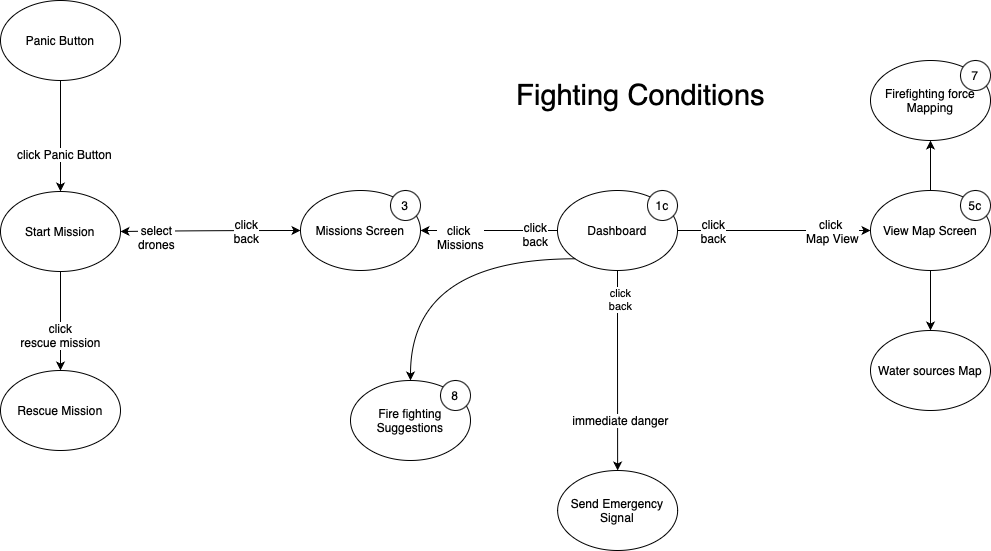

The diagram above was exported from draw.io. Its source (the exported page's mxGraphModel, read from the mxfile embedded in the PNG):
<mxGraphModel dx="1705" dy="1037" grid="1" gridSize="10" guides="1" tooltips="1" connect="1" arrows="1" fold="1" page="1" pageScale="1" pageWidth="827" pageHeight="1169" math="0" shadow="0">
  <root>
    <mxCell id="0" />
    <mxCell id="1" parent="0" />
    <mxCell id="kLwxDgOB20WP7RlyKZVK-1" value="&lt;font style=&quot;font-size: 29px;&quot;&gt;Fighting Conditions&lt;/font&gt;" style="text;html=1;align=center;verticalAlign=middle;resizable=0;points=[];autosize=1;strokeColor=none;fillColor=none;" vertex="1" parent="1">
      <mxGeometry x="775" y="1040" width="270" height="50" as="geometry" />
    </mxCell>
    <mxCell id="kLwxDgOB20WP7RlyKZVK-2" value="" style="group" vertex="1" connectable="0" parent="1">
      <mxGeometry x="827" y="1160" width="140" height="90" as="geometry" />
    </mxCell>
    <mxCell id="kLwxDgOB20WP7RlyKZVK-3" value="Dashboard" style="ellipse;whiteSpace=wrap;html=1;" vertex="1" parent="kLwxDgOB20WP7RlyKZVK-2">
      <mxGeometry width="120" height="80" as="geometry" />
    </mxCell>
    <mxCell id="kLwxDgOB20WP7RlyKZVK-4" value="1c" style="ellipse;whiteSpace=wrap;html=1;aspect=fixed;" vertex="1" parent="kLwxDgOB20WP7RlyKZVK-2">
      <mxGeometry x="90" width="30" height="30" as="geometry" />
    </mxCell>
    <mxCell id="kLwxDgOB20WP7RlyKZVK-5" value="" style="group" vertex="1" connectable="0" parent="1">
      <mxGeometry x="1140" y="1160" width="120" height="80" as="geometry" />
    </mxCell>
    <mxCell id="kLwxDgOB20WP7RlyKZVK-6" value="View Map Screen" style="ellipse;whiteSpace=wrap;html=1;" vertex="1" parent="kLwxDgOB20WP7RlyKZVK-5">
      <mxGeometry width="120" height="80" as="geometry" />
    </mxCell>
    <mxCell id="kLwxDgOB20WP7RlyKZVK-7" value="5c" style="ellipse;whiteSpace=wrap;html=1;aspect=fixed;" vertex="1" parent="kLwxDgOB20WP7RlyKZVK-5">
      <mxGeometry x="90" width="30" height="30" as="geometry" />
    </mxCell>
    <mxCell id="kLwxDgOB20WP7RlyKZVK-8" style="edgeStyle=orthogonalEdgeStyle;curved=1;rounded=0;orthogonalLoop=1;jettySize=auto;html=1;exitX=1;exitY=0.5;exitDx=0;exitDy=0;fontSize=12;startArrow=none;startFill=0;" edge="1" parent="1" source="kLwxDgOB20WP7RlyKZVK-3" target="kLwxDgOB20WP7RlyKZVK-6">
      <mxGeometry relative="1" as="geometry">
        <mxPoint x="1140" y="1199.8571428571431" as="targetPoint" />
      </mxGeometry>
    </mxCell>
    <mxCell id="kLwxDgOB20WP7RlyKZVK-9" value="click &lt;br&gt;Map View" style="edgeLabel;html=1;align=center;verticalAlign=middle;resizable=0;points=[];fontSize=12;" vertex="1" connectable="0" parent="kLwxDgOB20WP7RlyKZVK-8">
      <mxGeometry x="0.3634" relative="1" as="geometry">
        <mxPoint x="22" as="offset" />
      </mxGeometry>
    </mxCell>
    <mxCell id="kLwxDgOB20WP7RlyKZVK-10" value="click&lt;br&gt;back" style="edgeLabel;html=1;align=center;verticalAlign=middle;resizable=0;points=[];fontSize=12;" vertex="1" connectable="0" parent="kLwxDgOB20WP7RlyKZVK-8">
      <mxGeometry x="-0.6432" relative="1" as="geometry">
        <mxPoint as="offset" />
      </mxGeometry>
    </mxCell>
    <mxCell id="kLwxDgOB20WP7RlyKZVK-11" style="edgeStyle=orthogonalEdgeStyle;curved=1;rounded=0;orthogonalLoop=1;jettySize=auto;html=1;exitX=0.5;exitY=1;exitDx=0;exitDy=0;fontSize=12;startArrow=none;startFill=0;" edge="1" parent="1" source="kLwxDgOB20WP7RlyKZVK-6" target="kLwxDgOB20WP7RlyKZVK-12">
      <mxGeometry relative="1" as="geometry">
        <mxPoint x="1200" y="1340" as="targetPoint" />
      </mxGeometry>
    </mxCell>
    <mxCell id="kLwxDgOB20WP7RlyKZVK-12" value="Water sources Map" style="ellipse;whiteSpace=wrap;html=1;fontSize=12;" vertex="1" parent="1">
      <mxGeometry x="1140" y="1300" width="120" height="80" as="geometry" />
    </mxCell>
    <mxCell id="kLwxDgOB20WP7RlyKZVK-13" style="edgeStyle=orthogonalEdgeStyle;curved=1;rounded=0;orthogonalLoop=1;jettySize=auto;html=1;exitX=0.5;exitY=0;exitDx=0;exitDy=0;fontSize=12;startArrow=none;startFill=0;entryX=0.5;entryY=1;entryDx=0;entryDy=0;" edge="1" parent="1" source="kLwxDgOB20WP7RlyKZVK-6" target="kLwxDgOB20WP7RlyKZVK-15">
      <mxGeometry relative="1" as="geometry">
        <mxPoint x="1200" y="1120" as="targetPoint" />
      </mxGeometry>
    </mxCell>
    <mxCell id="kLwxDgOB20WP7RlyKZVK-14" value="" style="group" vertex="1" connectable="0" parent="1">
      <mxGeometry x="1140" y="1030" width="120" height="80" as="geometry" />
    </mxCell>
    <mxCell id="kLwxDgOB20WP7RlyKZVK-15" value="Firefighting force Mapping" style="ellipse;whiteSpace=wrap;html=1;" vertex="1" parent="kLwxDgOB20WP7RlyKZVK-14">
      <mxGeometry width="120" height="80" as="geometry" />
    </mxCell>
    <mxCell id="kLwxDgOB20WP7RlyKZVK-16" value="7" style="ellipse;whiteSpace=wrap;html=1;aspect=fixed;" vertex="1" parent="kLwxDgOB20WP7RlyKZVK-14">
      <mxGeometry x="90" width="30" height="30" as="geometry" />
    </mxCell>
    <mxCell id="kLwxDgOB20WP7RlyKZVK-17" value="immediate danger" style="edgeStyle=orthogonalEdgeStyle;curved=1;rounded=0;orthogonalLoop=1;jettySize=auto;html=1;exitX=0.5;exitY=1;exitDx=0;exitDy=0;fontSize=12;startArrow=none;startFill=0;" edge="1" parent="1" source="kLwxDgOB20WP7RlyKZVK-3" target="kLwxDgOB20WP7RlyKZVK-18">
      <mxGeometry x="0.5003" y="3" relative="1" as="geometry">
        <mxPoint x="887.1428571428573" y="1480" as="targetPoint" />
        <mxPoint as="offset" />
      </mxGeometry>
    </mxCell>
    <mxCell id="kLwxDgOB20WP7RlyKZVK-18" value="Send Emergency Signal" style="ellipse;whiteSpace=wrap;html=1;fontSize=12;" vertex="1" parent="1">
      <mxGeometry x="827.1428571428573" y="1440" width="120" height="80" as="geometry" />
    </mxCell>
    <mxCell id="kLwxDgOB20WP7RlyKZVK-19" value="click&lt;br&gt;back" style="edgeLabel;html=1;align=center;verticalAlign=middle;resizable=0;points=[];" vertex="1" connectable="0" parent="1">
      <mxGeometry x="866.5714285714284" y="1201" as="geometry">
        <mxPoint x="23" y="67" as="offset" />
      </mxGeometry>
    </mxCell>
    <mxCell id="kLwxDgOB20WP7RlyKZVK-20" value="" style="group" vertex="1" connectable="0" parent="1">
      <mxGeometry x="570" y="1160" width="120" height="80" as="geometry" />
    </mxCell>
    <mxCell id="kLwxDgOB20WP7RlyKZVK-21" value="Missions Screen" style="ellipse;whiteSpace=wrap;html=1;" vertex="1" parent="kLwxDgOB20WP7RlyKZVK-20">
      <mxGeometry width="120" height="80" as="geometry" />
    </mxCell>
    <mxCell id="kLwxDgOB20WP7RlyKZVK-22" value="3" style="ellipse;whiteSpace=wrap;html=1;aspect=fixed;" vertex="1" parent="kLwxDgOB20WP7RlyKZVK-20">
      <mxGeometry x="90" width="30" height="30" as="geometry" />
    </mxCell>
    <mxCell id="kLwxDgOB20WP7RlyKZVK-23" style="edgeStyle=orthogonalEdgeStyle;curved=1;rounded=0;orthogonalLoop=1;jettySize=auto;html=1;exitX=0;exitY=0.5;exitDx=0;exitDy=0;startArrow=classic;startFill=1;" edge="1" parent="1" source="kLwxDgOB20WP7RlyKZVK-21" target="kLwxDgOB20WP7RlyKZVK-26">
      <mxGeometry relative="1" as="geometry">
        <mxPoint x="550" y="1200" as="targetPoint" />
      </mxGeometry>
    </mxCell>
    <mxCell id="kLwxDgOB20WP7RlyKZVK-24" value="select&lt;br&gt;drones" style="edgeLabel;html=1;align=center;verticalAlign=middle;resizable=0;points=[];fontSize=12;" vertex="1" connectable="0" parent="kLwxDgOB20WP7RlyKZVK-23">
      <mxGeometry x="0.1667" y="-5" relative="1" as="geometry">
        <mxPoint x="-41" y="10" as="offset" />
      </mxGeometry>
    </mxCell>
    <mxCell id="kLwxDgOB20WP7RlyKZVK-25" value="click&lt;br&gt;back" style="edgeLabel;html=1;align=center;verticalAlign=middle;resizable=0;points=[];fontSize=12;" vertex="1" connectable="0" parent="kLwxDgOB20WP7RlyKZVK-23">
      <mxGeometry x="-0.3889" relative="1" as="geometry">
        <mxPoint as="offset" />
      </mxGeometry>
    </mxCell>
    <mxCell id="kLwxDgOB20WP7RlyKZVK-26" value="" style="group" vertex="1" connectable="0" parent="1">
      <mxGeometry x="270" y="1161" width="120" height="80" as="geometry" />
    </mxCell>
    <mxCell id="kLwxDgOB20WP7RlyKZVK-27" value="Start Mission" style="ellipse;whiteSpace=wrap;html=1;" vertex="1" parent="kLwxDgOB20WP7RlyKZVK-26">
      <mxGeometry width="120" height="80" as="geometry" />
    </mxCell>
    <mxCell id="kLwxDgOB20WP7RlyKZVK-28" style="edgeStyle=orthogonalEdgeStyle;curved=1;rounded=0;orthogonalLoop=1;jettySize=auto;html=1;exitX=0;exitY=0.5;exitDx=0;exitDy=0;entryX=1;entryY=0.5;entryDx=0;entryDy=0;fontSize=12;startArrow=none;startFill=0;" edge="1" parent="1" source="kLwxDgOB20WP7RlyKZVK-3" target="kLwxDgOB20WP7RlyKZVK-21">
      <mxGeometry relative="1" as="geometry" />
    </mxCell>
    <mxCell id="kLwxDgOB20WP7RlyKZVK-29" value="click &lt;br&gt;Missions" style="edgeLabel;html=1;align=center;verticalAlign=middle;resizable=0;points=[];fontSize=12;" vertex="1" connectable="0" parent="kLwxDgOB20WP7RlyKZVK-28">
      <mxGeometry x="0.4369" y="6" relative="1" as="geometry">
        <mxPoint as="offset" />
      </mxGeometry>
    </mxCell>
    <mxCell id="kLwxDgOB20WP7RlyKZVK-30" value="click&lt;br&gt;back" style="edgeLabel;html=1;align=center;verticalAlign=middle;resizable=0;points=[];fontSize=12;" vertex="1" connectable="0" parent="kLwxDgOB20WP7RlyKZVK-28">
      <mxGeometry x="-0.6684" y="3" relative="1" as="geometry">
        <mxPoint as="offset" />
      </mxGeometry>
    </mxCell>
    <mxCell id="kLwxDgOB20WP7RlyKZVK-31" style="edgeStyle=orthogonalEdgeStyle;curved=1;rounded=0;orthogonalLoop=1;jettySize=auto;html=1;exitX=0.5;exitY=1;exitDx=0;exitDy=0;entryX=0.5;entryY=0;entryDx=0;entryDy=0;fontSize=12;startArrow=none;startFill=0;" edge="1" parent="1" source="kLwxDgOB20WP7RlyKZVK-33" target="kLwxDgOB20WP7RlyKZVK-27">
      <mxGeometry relative="1" as="geometry" />
    </mxCell>
    <mxCell id="kLwxDgOB20WP7RlyKZVK-32" value="click Panic Button" style="edgeLabel;html=1;align=center;verticalAlign=middle;resizable=0;points=[];fontSize=12;" vertex="1" connectable="0" parent="kLwxDgOB20WP7RlyKZVK-31">
      <mxGeometry x="0.3359" y="3" relative="1" as="geometry">
        <mxPoint as="offset" />
      </mxGeometry>
    </mxCell>
    <mxCell id="kLwxDgOB20WP7RlyKZVK-33" value="Panic Button" style="ellipse;whiteSpace=wrap;html=1;fontSize=12;" vertex="1" parent="1">
      <mxGeometry x="270" y="970" width="120" height="80" as="geometry" />
    </mxCell>
    <mxCell id="kLwxDgOB20WP7RlyKZVK-34" style="edgeStyle=orthogonalEdgeStyle;curved=1;rounded=0;orthogonalLoop=1;jettySize=auto;html=1;exitX=0.5;exitY=1;exitDx=0;exitDy=0;fontSize=12;startArrow=none;startFill=0;" edge="1" parent="1" source="kLwxDgOB20WP7RlyKZVK-27" target="kLwxDgOB20WP7RlyKZVK-36">
      <mxGeometry relative="1" as="geometry">
        <mxPoint x="330" y="1380" as="targetPoint" />
      </mxGeometry>
    </mxCell>
    <mxCell id="kLwxDgOB20WP7RlyKZVK-35" value="click&lt;br&gt;rescue mission" style="edgeLabel;html=1;align=center;verticalAlign=middle;resizable=0;points=[];fontSize=12;" vertex="1" connectable="0" parent="kLwxDgOB20WP7RlyKZVK-34">
      <mxGeometry x="0.2756" y="-1" relative="1" as="geometry">
        <mxPoint as="offset" />
      </mxGeometry>
    </mxCell>
    <mxCell id="kLwxDgOB20WP7RlyKZVK-36" value="Rescue Mission" style="ellipse;whiteSpace=wrap;html=1;fontSize=12;" vertex="1" parent="1">
      <mxGeometry x="270" y="1340" width="120" height="80" as="geometry" />
    </mxCell>
    <mxCell id="kLwxDgOB20WP7RlyKZVK-37" style="edgeStyle=orthogonalEdgeStyle;curved=1;rounded=0;orthogonalLoop=1;jettySize=auto;html=1;exitX=0;exitY=1;exitDx=0;exitDy=0;fontSize=12;startArrow=none;startFill=0;" edge="1" parent="1" source="kLwxDgOB20WP7RlyKZVK-3" target="kLwxDgOB20WP7RlyKZVK-38">
      <mxGeometry relative="1" as="geometry">
        <mxPoint x="680" y="1390" as="targetPoint" />
      </mxGeometry>
    </mxCell>
    <mxCell id="kLwxDgOB20WP7RlyKZVK-38" value="" style="group;fontSize=12;" vertex="1" connectable="0" parent="1">
      <mxGeometry x="620" y="1350" width="120" height="80" as="geometry" />
    </mxCell>
    <mxCell id="kLwxDgOB20WP7RlyKZVK-39" value="Fire fighting Suggestions" style="ellipse;whiteSpace=wrap;html=1;fontSize=12;" vertex="1" parent="kLwxDgOB20WP7RlyKZVK-38">
      <mxGeometry width="120" height="80" as="geometry" />
    </mxCell>
    <mxCell id="kLwxDgOB20WP7RlyKZVK-40" value="8" style="ellipse;whiteSpace=wrap;html=1;aspect=fixed;fontSize=12;" vertex="1" parent="kLwxDgOB20WP7RlyKZVK-38">
      <mxGeometry x="90" width="30" height="30" as="geometry" />
    </mxCell>
  </root>
</mxGraphModel>